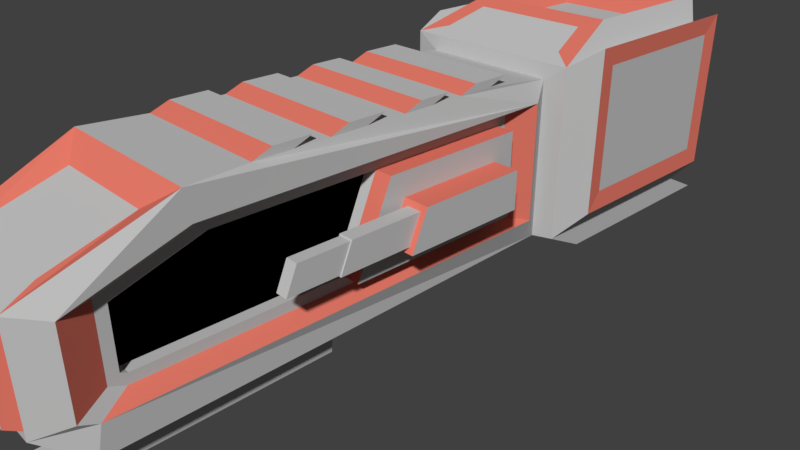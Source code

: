 # Source: frigate.blend  (saved by Blender 2.79.0; exported with 4.5.12 LTS)
import bpy
from mathutils import Matrix  # noqa: F401  (used for matrix-valued properties, if any)

bpy.ops.wm.read_factory_settings(use_empty=True)
scene = bpy.context.scene
scene.name = 'Scene'

# ---- collections
col_collection_1 = bpy.data.collections.new('Collection 1'); scene.collection.children.link(col_collection_1)

# ---- materials (node trees are filled in below, after node groups)
mat_material_002 = bpy.data.materials.new('Material.002')
mat_material_002.alpha_threshold = 0.0
mat_material_002.use_transparent_shadow = False
mat_material_002.diffuse_color = (0.5537, 0.5537, 0.5537, 1.0)
mat_material_002.roughness = 0.5
mat_material_003 = bpy.data.materials.new('Material.003')
mat_material_003.alpha_threshold = 0.0
mat_material_003.use_transparent_shadow = False
mat_material_003.diffuse_color = (0.8, 0.1966, 0.1416, 1.0)
mat_material_003.roughness = 0.5
mat_material_004 = bpy.data.materials.new('Material.004')
mat_material_004.alpha_threshold = 0.0
mat_material_004.use_transparent_shadow = False
mat_material_004.diffuse_color = (0.0, 0.0, 0.0, 1.0)
mat_material_004.roughness = 0.5

# ---- material node trees

# ---- world
world_world = bpy.data.worlds.new('World'); scene.world = world_world
world_world.color = (0.05088, 0.05088, 0.05088)
world_world.use_sun_shadow = False
world_world.sun_shadow_jitter_overblur = 0.0
world_world.cycles.sampling_method = 'MANUAL'

# ---- cameras
cam_camera = bpy.data.cameras.new('Camera')
cam_camera.clip_end = 100.0
cam_camera.lens = 35.0
cam_camera.sensor_width = 32.0
cam_camera.sensor_height = 18.0
cam_camera.ortho_scale = 7.314
cam_camera.dof.focus_distance = 0.0
cam_camera.dof.aperture_fstop = 128.0

# ---- meshes
me_cube = bpy.data.meshes.new('Cube')
me_cube.from_pydata([(-1.0, 0.8629, -0.7322), (-1.0, 0.8629, 0.7917), (0.9996, 0.8629, -0.7322), (0.9996, 0.8629, 0.7917), (-1.216, 1.106, -1.01), (-0.6864, 2.059, 1.296), (1.183, 1.106, -1.01), (0.6871, 2.059, 1.296), (-0.6864, 3.57, 1.296), (0.6871, 3.57, 1.296), (-0.9046, 1.337, 1.294), (0.8811, 1.337, 1.294), (-0.7731, 1.852, 1.485), (0.7675, 1.852, 1.485), (-0.9672, 4.156, 1.57), (0.9679, 4.156, 1.57), (1.183, 1.668, -1.287), (-1.216, 1.668, -1.287), (1.183, 4.465, -1.287), (-1.216, 4.465, -1.287), (1.377, 1.762, 1.149), (1.377, 1.762, -0.4847), (1.377, 3.881, 1.149), (1.377, 3.881, -0.4847), (-1.351, 1.864, -0.5093), (-1.351, 1.864, 1.124), (-1.351, 3.983, -0.5093), (-1.351, 3.983, 1.124), (-1.0, -5.038, 0.3765), (-1.0, -3.764, 0.7917), (0.9996, -3.764, 0.7917), (0.9996, -5.038, 0.3765), (-1.0, -4.835, -0.7322), (-1.0, -5.038, -0.6448), (0.9996, -5.038, -0.6448), (0.9996, -4.835, -0.7322), (-0.8891, 1.082, -1.054), (-0.8891, 1.082, 1.014), (0.8899, 1.082, 1.014), (0.8899, 1.082, -1.054), (0.8793, -5.1, 0.5144), (0.6665, -4.067, 0.9137), (-0.6672, -4.067, 0.9137), (-0.8801, -5.1, 0.5144), (0.8996, 0.1207, 1.13), (-0.9004, -2.6, 1.13), (-0.8801, -5.1, -0.7585), (-0.7072, -4.703, -1.171), (0.7167, -4.713, -1.171), (0.8793, -5.1, -0.7585), (0.8996, -2.6, 1.13), (0.8996, -1.693, 1.13), (0.8996, -0.7863, 1.13), (-0.9004, 0.1207, 1.13), (-0.9004, -0.7863, 1.13), (-0.9004, -1.693, 1.13), (-0.8972, 0.3007, -0.432), (-0.8972, 0.3007, 0.5624), (0.8422, 0.3395, 0.6011), (0.8422, 0.3395, -0.4707), (0.8422, -4.539, 0.2747), (0.8422, -3.538, 0.6011), (-0.8972, -3.532, 0.5624), (-0.8972, -4.5, 0.2466), (-0.8972, -4.5, -0.4125), (-0.8972, -4.455, -0.432), (0.8422, -4.463, -0.4707), (0.8422, -4.539, -0.438), (-0.6672, -5.007, 0.6074), (0.6665, -5.007, 0.6074), (0.8052, -5.394, -0.7317), (-0.8059, -5.394, -0.7317), (-0.6739, -5.525, 0.3652), (0.6732, -5.525, 0.3652), (0.6732, -5.525, -0.6094), (-0.6739, -5.525, -0.6094), (-0.1485, 3.903, -0.6514), (-0.8668, 3.903, 0.3458), (-0.1349, 3.903, 0.874), (0.9386, 3.903, 0.3667), (-0.1349, 3.903, 0.3458), (-0.1485, 3.903, -0.9654), (-1.082, 3.903, -0.8715), (-1.094, 3.903, 0.3458), (-1.094, 3.903, 1.107), (-0.1349, 3.903, 1.107), (1.04, 3.903, 1.086), (1.04, 3.903, 0.3667), (1.01, 3.903, -0.8325), (0.8996, -2.161, 1.13), (-0.9004, -2.161, 1.13), (0.8996, -1.188, 1.13), (-0.9004, -1.188, 1.13), (0.8996, -0.3572, 1.13), (-0.9004, -0.3572, 1.13), (0.8996, -3.066, 1.13), (-0.9004, -3.066, 1.13), (0.8996, -1.926, 1.22), (0.8996, -1.458, 1.22), (0.8996, -0.9523, 1.22), (0.8996, -0.5511, 1.22), (0.8996, -0.122, 1.22), (0.8996, 0.356, 1.22), (0.8996, -2.365, 1.22), (-0.9004, -2.365, 1.22), (-0.9004, -1.458, 1.22), (-0.9004, -0.5511, 1.22), (-0.9004, 0.356, 1.22), (-0.9004, -2.831, 1.22), (-0.9004, -1.926, 1.22), (-0.9004, -0.9523, 1.22), (-0.9004, -0.122, 1.22), (0.8996, -2.831, 1.22), (1.397, 1.535, 1.393), (1.397, 1.535, -0.7282), (1.397, 4.108, 1.393), (1.397, 4.108, -0.7282), (-1.371, 1.637, -0.7534), (-1.371, 1.637, 1.367), (-1.371, 4.21, -0.7534), (-1.371, 4.21, 1.367), (-1.082, 3.903, 0.08192), (-1.216, 3.903, 1.209), (0.1581, 3.903, 1.086), (-0.8668, 3.903, 0.08192), (0.1581, 3.903, 0.3667), (0.1581, 3.903, 0.874), (0.0003545, 3.903, 1.209), (1.183, 3.903, 1.209), (1.01, 3.903, 0.04294), (-0.1485, 3.903, 0.08192), (0.9386, 3.903, 0.04294), (0.0003545, 3.903, 0.874), (0.1912, 3.903, -0.9234), (-1.216, 3.903, -1.01), (-1.216, 3.903, 0.2202), (-0.8668, 3.903, 0.2202), (0.1912, 3.903, 0.04294), (0.1912, 3.903, -0.6514), (1.183, 3.903, 0.2202), (1.183, 3.903, -1.01), (0.0003545, 3.903, -1.114), (0.0003545, 3.903, 0.2202), (0.9386, 3.903, 0.2202), (0.0003545, 3.903, -0.6514), (-0.9316, 4.161, 0.5121), (-0.9316, 4.161, 0.9405), (-0.3139, 4.161, 0.9405), (-0.8668, 4.161, 0.5121), (-0.3139, 4.161, 0.5121), (-0.3139, 4.161, 0.874), (0.3372, 4.161, 0.9195), (0.9876, 4.161, 0.9195), (0.9876, 4.161, 0.5331), (0.3372, 4.161, 0.5331), (0.9386, 4.161, 0.5331), (0.3372, 4.161, 0.874), (-0.3276, 4.161, -0.7052), (-0.9193, 4.161, -0.7052), (-0.9193, 4.161, -0.08441), (-0.8668, 4.161, -0.08441), (-0.3276, 4.161, -0.08441), (-0.3276, 4.161, -0.6514), (0.9546, 4.161, -0.1234), (0.9546, 4.161, -0.6662), (0.3702, 4.161, -0.6662), (0.3702, 4.161, -0.1234), (0.9386, 4.161, -0.1234), (0.3702, 4.161, -0.6514), (-1.094, 4.297, 0.3458), (-1.094, 4.297, 1.107), (-0.1349, 4.297, 1.107), (-0.8668, 4.297, 0.3458), (-0.1349, 4.297, 0.3458), (-0.1349, 4.297, 0.874), (0.1581, 4.297, 1.086), (1.04, 4.297, 1.086), (1.04, 4.297, 0.3667), (0.1581, 4.297, 0.3667), (0.9386, 4.297, 0.3667), (0.1581, 4.297, 0.874), (-0.1485, 4.297, -0.8715), (-1.082, 4.297, -0.8715), (-1.082, 4.297, 0.08192), (-0.8668, 4.297, 0.08192), (-0.1485, 4.297, 0.08192), (-0.1485, 4.297, -0.6514), (1.01, 4.297, 0.04294), (1.01, 4.297, -0.8325), (0.1912, 4.297, -0.9234), (0.1912, 4.297, 0.04294), (0.9386, 4.297, 0.04294), (0.1912, 4.297, -0.6514), (0.8052, -5.394, 0.4875), (0.9996, -3.821, 1.147), (-1.0, -3.821, 1.147), (-0.8059, -5.394, 0.4875), (-1.216, 1.106, 1.209), (1.183, 1.106, 1.209), (-0.9672, 2.083, 1.57), (0.9679, 2.083, 1.57), (0.8422, 0.3395, 0.06519), (0.8422, -4.073, 0.4268), (0.8422, -4.527, -0.443), (0.8422, -4.539, -0.07734), (0.8422, -2.012, -0.4707), (0.8422, -1.546, 0.6011), (0.8422, 0.4662, 0.06519), (0.8422, 0.4662, -0.5975), (0.8422, -4.112, 0.5473), (0.8422, -3.558, 0.7279), (0.8422, -4.578, -0.5595), (0.8422, -4.666, -0.5214), (0.8422, -4.666, -0.07734), (0.8422, -4.666, 0.3667), (0.8422, -2.012, -0.5975), (0.8422, -4.489, -0.5975), (0.8422, 0.4662, 0.7279), (0.8422, -1.546, 0.7279), (1.144, -1.536, -0.1115), (1.144, -1.382, 0.2419), (1.072, 0.0461, 0.06519), (1.072, 0.0461, -0.1774), (1.072, 0.0461, 0.3077), (0.6986, -2.012, -0.4707), (0.6986, -1.546, 0.6011), (0.6986, -4.073, 0.4268), (0.6986, -3.538, 0.6011), (0.6986, -4.527, -0.443), (0.6986, -4.539, -0.438), (0.6986, -4.539, -0.07734), (0.6986, -4.539, 0.2747), (0.6986, -4.463, -0.4707), (-0.8972, -2.012, -0.432), (-0.8972, -1.546, 0.5624), (-0.8972, 0.4662, -0.5975), (-0.8972, 0.4662, 0.7279), (-0.8972, -3.558, 0.7279), (-0.8972, -4.666, 0.3667), (-0.8972, -4.666, -0.5214), (-0.8972, -4.489, -0.5975), (-0.8972, -2.012, -0.5975), (-0.8972, -1.546, 0.7279), (-1.186, -1.52, -0.07358), (-1.186, -1.39, 0.204), (-1.115, 0.007353, -0.1386), (-1.115, 0.007353, 0.269), (-0.7323, -2.012, -0.432), (-0.7323, -1.546, 0.5624), (-0.7323, -3.532, 0.5624), (-0.7323, -4.5, 0.2466), (-0.7323, -4.5, -0.4125), (-0.7323, -4.455, -0.432), (1.072, -2.012, -0.4707), (1.072, -1.546, 0.6011), (1.072, 0.3395, 0.06519), (1.072, 0.3395, -0.4707), (1.072, 0.3395, 0.6011), (-1.115, -2.012, -0.432), (-1.115, -1.546, 0.5624), (-1.115, 0.3007, -0.432), (-1.115, 0.3007, 0.5624), (1.333, -1.536, -0.1115), (1.333, -1.382, 0.2419), (1.405, 0.0461, 0.06519), (1.405, 0.0461, -0.1774), (1.405, 0.0461, 0.3077), (-1.356, -1.52, -0.07358), (-1.356, -1.39, 0.204), (-1.428, 0.007353, -0.1386), (-1.428, 0.007353, 0.269), (1.072, -1.564, -0.1774), (1.072, -1.353, 0.3077), (-1.115, -1.55, -0.1386), (-1.115, -1.359, 0.269), (1.405, -1.564, -0.1774), (1.405, -1.353, 0.3077), (-1.428, -1.55, -0.1386), (-1.428, -1.359, 0.269), (1.161, -2.439, -0.09582), (1.161, -2.299, 0.2262), (-1.203, -2.423, -0.05811), (-1.203, -2.308, 0.1885), (1.316, -2.439, -0.09582), (1.316, -2.299, 0.2262), (-1.339, -2.423, -0.05811), (-1.339, -2.308, 0.1885), (1.144, -2.446, -0.1115), (1.144, -2.293, 0.2419), (-1.186, -2.43, -0.07358), (-1.186, -2.3, 0.204), (1.333, -2.446, -0.1115), (1.333, -2.293, 0.2419), (-1.356, -2.43, -0.07358), (-1.356, -2.3, 0.204), (1.161, -3.082, -0.09582), (1.161, -2.942, 0.2262), (-1.203, -3.066, -0.05811), (-1.203, -2.95, 0.1885), (1.316, -3.082, -0.09582), (1.316, -2.942, 0.2262), (-1.339, -3.066, -0.05811), (-1.339, -2.95, 0.1885), (0.0003544, 1.082, -1.054), (0.279, -4.713, -1.171), (0.7528, -2.109, -1.072), (-0.7431, -2.119, -1.072), (0.1955, -2.109, -1.072), (-0.2897, -4.703, -1.171), (0.9996, -4.909, -1.088), (0.9447, -1.913, -1.071), (-0.2055, -2.119, -1.072), (-1.0, -4.909, -1.088), (-0.0003684, -4.909, -1.088), (-0.9448, -1.913, -1.071), (-6.914e-06, -1.913, -1.071), (0.279, -4.712, -1.369), (0.7167, -4.712, -1.369), (0.7101, -2.108, -1.439), (0.242, -2.108, -1.439), (-0.7072, -4.702, -1.369), (-0.2897, -4.702, -1.369), (-0.6842, -2.118, -1.439), (-0.2699, -2.118, -1.439), (0.1951, -4.713, -1.087), (0.8005, -4.713, -1.087), (-0.7911, -4.703, -1.087), (-0.2058, -4.703, -1.087), (0.2417, -4.712, -1.453), (0.7502, -4.712, -1.453), (-0.7212, -4.702, -1.453), (-0.2701, -4.702, -1.453), (0.3718, -4.709, -1.174), (0.6239, -4.709, -1.174), (-0.5856, -4.699, -1.174), (-0.4112, -4.699, -1.174), (0.3718, -4.708, -1.373), (0.6239, -4.708, -1.373), (-0.5856, -4.698, -1.373), (-0.4112, -4.698, -1.373), (0.3718, -6.145, -1.179), (0.6239, -6.145, -1.179), (-0.5856, -6.135, -1.178), (-0.4112, -6.135, -1.178), (0.3718, -6.145, -1.377), (0.6239, -6.145, -1.377), (-0.5856, -6.135, -1.377), (-0.4112, -6.135, -1.377)], [], [(0, 32, 240, 241, 235), (317, 48, 333, 337), (36, 37, 197, 4), (38, 39, 6, 198), (39, 303, 36, 4, 6), (37, 38, 198, 197), (5, 7, 9, 8), (4, 134, 19, 17), (128, 198, 113, 115), (4, 197, 118, 117), (13, 12, 10, 11), (14, 15, 128, 127, 122), (15, 200, 198, 128), (199, 14, 122, 197), (7, 5, 199, 200), (8, 9, 15, 14), (9, 7, 200, 15), (5, 8, 14, 199), (16, 17, 19, 18), (134, 141, 140, 18, 19), (6, 4, 17, 16), (140, 6, 16, 18), (20, 21, 23, 22), (6, 140, 116, 114), (140, 139, 128, 115, 116), (198, 6, 114, 113), (24, 25, 27, 26), (134, 4, 117, 119), (197, 122, 120, 118), (122, 135, 134, 119, 120), (41, 42, 68, 69), (44, 38, 37, 53), (312, 313, 309, 70, 71), (49, 40, 73, 74), (94, 93, 101, 111), (0, 1, 37, 36), (3, 2, 39, 38), (31, 30, 194, 193), (29, 28, 196, 195), (33, 32, 312, 71), (35, 34, 70, 309), (34, 31, 193, 70), (28, 33, 71, 196), (2, 35, 309, 310, 39), (32, 0, 36, 314, 312), (29, 195, 96, 108, 104, 45, 90, 109, 105, 55, 92, 110, 106, 54, 94, 111, 107, 53, 37, 1), (32, 33, 239, 240), (34, 35, 216, 211, 212), (1, 0, 235, 236), (31, 34, 212, 213, 214), (2, 3, 217, 207, 208), (3, 30, 210, 218, 217), (33, 28, 238, 239), (30, 31, 214, 209, 210), (35, 2, 208, 215, 216), (28, 29, 237, 238), (43, 40, 193, 196), (49, 46, 71, 70), (40, 49, 70, 193), (46, 43, 196, 71), (74, 73, 72, 75), (40, 43, 72, 73), (43, 46, 75, 72), (46, 49, 74, 75), (137, 131, 191, 190), (125, 126, 180, 178), (83, 84, 170, 169), (50, 89, 90, 45), (51, 91, 92, 55), (52, 93, 94, 54), (194, 95, 96, 195), (97, 98, 105, 109), (99, 100, 106, 110), (101, 102, 107, 111), (112, 103, 104, 108), (92, 91, 99, 110), (101, 93, 52, 100, 99, 91, 51, 98, 97, 89, 50, 103, 112, 95, 194, 30, 3, 38, 44, 102), (90, 89, 97, 109), (50, 45, 104, 103), (51, 55, 105, 98), (52, 54, 106, 100), (96, 95, 112, 108), (44, 53, 107, 102), (21, 20, 113, 114), (22, 23, 116, 115), (20, 22, 115, 113), (23, 21, 114, 116), (25, 24, 117, 118), (26, 27, 120, 119), (27, 25, 118, 120), (24, 26, 119, 117), (88, 133, 189, 188), (84, 83, 135, 122), (85, 84, 122, 127), (77, 80, 142, 136), (80, 78, 132, 142), (83, 77, 136, 135), (78, 85, 127, 132), (86, 123, 127, 128), (87, 86, 128, 139), (125, 79, 143, 142), (126, 125, 142, 132), (123, 126, 132, 127), (79, 87, 139, 143), (82, 81, 141, 134), (121, 82, 134, 135), (130, 124, 136, 142), (76, 130, 142, 144), (81, 76, 144, 141), (124, 121, 135, 136), (88, 129, 139, 140), (133, 88, 140, 141), (131, 137, 142, 143), (137, 138, 144, 142), (138, 133, 141, 144), (129, 131, 143, 139), (168, 166, 167, 163, 164, 165), (160, 161, 162, 157, 158, 159), (150, 149, 148, 145, 146, 147), (154, 156, 151, 152, 153, 155), (84, 85, 171, 170), (126, 123, 175, 180), (81, 82, 182, 181), (138, 137, 190, 192), (80, 77, 172, 173), (87, 79, 179, 177), (82, 121, 183, 182), (133, 138, 192, 189), (78, 80, 173, 174), (124, 130, 185, 184), (131, 129, 187, 191), (77, 83, 169, 172), (123, 86, 176, 175), (130, 76, 186, 185), (85, 78, 174, 171), (86, 87, 177, 176), (76, 81, 181, 186), (129, 88, 188, 187), (79, 125, 178, 179), (121, 124, 184, 183), (146, 145, 169, 170), (147, 146, 170, 171), (148, 149, 173, 172), (149, 150, 174, 173), (145, 148, 172, 169), (150, 147, 171, 174), (152, 151, 175, 176), (153, 152, 176, 177), (154, 155, 179, 178), (156, 154, 178, 180), (151, 156, 180, 175), (155, 153, 177, 179), (158, 157, 181, 182), (159, 158, 182, 183), (161, 160, 184, 185), (162, 161, 185, 186), (157, 162, 186, 181), (160, 159, 183, 184), (164, 163, 187, 188), (165, 164, 188, 189), (167, 166, 190, 191), (166, 168, 192, 190), (168, 165, 189, 192), (163, 167, 191, 187), (41, 69, 193, 194), (42, 41, 194, 195), (68, 42, 195, 196), (69, 68, 196, 193), (11, 10, 197, 198), (12, 13, 200, 199), (13, 11, 198, 200), (10, 12, 199, 197), (29, 1, 236, 242, 237), (67, 203, 228, 229), (205, 59, 256, 253), (201, 59, 208, 207), (202, 61, 210, 209), (203, 67, 212, 211), (204, 60, 214, 213), (205, 66, 216, 215), (58, 201, 207, 217), (60, 202, 209, 214), (206, 58, 217, 218), (66, 203, 211, 216), (67, 204, 213, 212), (59, 205, 215, 208), (61, 206, 218, 210), (223, 272, 276, 266), (206, 205, 253, 254), (59, 201, 255, 256), (58, 206, 254, 257), (201, 58, 257, 255), (226, 231, 230, 229, 228, 232, 224, 225, 227), (204, 67, 229, 230), (205, 206, 225, 224), (202, 60, 231, 226), (60, 204, 230, 231), (66, 205, 224, 232), (206, 61, 227, 225), (61, 202, 226, 227), (203, 66, 232, 228), (233, 234, 259, 258), (63, 62, 249, 250), (56, 57, 236, 235), (62, 63, 238, 237), (64, 65, 240, 239), (63, 64, 239, 238), (233, 56, 235, 241), (234, 62, 237, 242), (65, 233, 241, 240), (57, 234, 242, 236), (245, 273, 277, 269), (56, 233, 258, 260), (57, 56, 260, 261), (234, 57, 261, 259), (249, 248, 247, 252, 251, 250), (234, 233, 247, 248), (233, 65, 252, 247), (65, 64, 251, 252), (62, 234, 248, 249), (64, 63, 250, 251), (271, 272, 254, 253), (221, 222, 256, 255), (223, 221, 255, 257), (272, 223, 257, 254), (222, 271, 253, 256), (274, 273, 258, 259), (245, 246, 261, 260), (273, 245, 260, 258), (246, 274, 259, 261), (264, 266, 276, 275, 265), (222, 221, 264, 265), (271, 222, 265, 275), (221, 223, 266, 264), (219, 262, 291, 287), (270, 269, 277, 278), (267, 243, 289, 293), (274, 246, 270, 278), (246, 245, 269, 270), (219, 220, 272, 271), (244, 243, 273, 274), (263, 262, 275, 276), (220, 263, 276, 272), (262, 219, 271, 275), (267, 268, 278, 277), (243, 267, 277, 273), (268, 244, 274, 278), (286, 285, 301, 302), (282, 286, 302, 298), (262, 263, 292, 291), (220, 219, 287, 288), (244, 268, 294, 290), (268, 267, 293, 294), (263, 220, 288, 292), (243, 244, 290, 289), (279, 280, 288, 287), (282, 281, 289, 290), (284, 283, 291, 292), (280, 284, 292, 288), (283, 279, 287, 291), (285, 286, 294, 293), (281, 285, 293, 289), (286, 282, 290, 294), (296, 295, 299, 300), (297, 298, 302, 301), (284, 280, 296, 300), (281, 282, 298, 297), (285, 281, 297, 301), (279, 283, 299, 295), (283, 284, 300, 299), (280, 279, 295, 296), (303, 315, 314, 36), (39, 310, 315, 303), (311, 327, 331, 323), (324, 325, 309, 313), (325, 305, 310, 309), (305, 307, 315, 310), (307, 324, 313, 315), (326, 327, 313, 312), (306, 326, 312, 314), (311, 306, 314, 315), (327, 311, 315, 313), (323, 331, 330, 322), (318, 329, 328, 319), (326, 306, 322, 330), (324, 307, 319, 328), (305, 325, 329, 318), (306, 311, 323, 322), (308, 47, 334, 335), (307, 305, 318, 319), (304, 48, 325, 324), (47, 308, 327, 326), (317, 316, 328, 329), (321, 320, 330, 331), (308, 321, 331, 327), (316, 304, 324, 328), (48, 317, 329, 325), (320, 47, 326, 330), (332, 336, 344, 340), (334, 338, 346, 342), (321, 308, 335, 339), (316, 317, 337, 336), (48, 304, 332, 333), (47, 320, 338, 334), (304, 316, 336, 332), (320, 321, 339, 338), (341, 340, 344, 345), (343, 342, 346, 347), (338, 339, 347, 346), (335, 334, 342, 343), (337, 333, 341, 345), (339, 335, 343, 347), (336, 337, 345, 344), (333, 332, 340, 341)])
me_cube.polygons.foreach_set('material_index', [1, 0, 0, 0, 0, 0, 0, 0, 0, 0, 0, 0, 0, 0, 0, 1, 1, 1, 0, 0, 0, 0, 0, 0, 0, 0, 0, 0, 0, 0, 0, 0, 0, 1, 1, 0, 0, 0, 0, 0, 0, 0, 0, 0, 0, 0, 0, 0, 1, 1, 1, 0, 1, 0, 1, 1, 0, 0, 0, 0, 0, 1, 1, 1, 0, 0, 0, 0, 0, 0, 0, 0, 0, 0, 0, 1, 0, 1, 0, 0, 0, 1, 0, 1, 1, 1, 1, 1, 1, 1, 1, 0, 0, 0, 0, 0, 0, 0, 0, 0, 0, 0, 0, 0, 0, 0, 0, 0, 0, 0, 0, 0, 0, 0, 0, 0, 2, 2, 2, 2, 0, 0, 0, 0, 0, 0, 0, 0, 0, 0, 0, 0, 0, 0, 0, 0, 0, 0, 0, 0, 0, 0, 0, 0, 0, 0, 0, 0, 0, 0, 0, 0, 0, 0, 0, 0, 0, 0, 0, 0, 0, 0, 0, 0, 1, 1, 1, 0, 0, 1, 1, 1, 0, 0, 0, 0, 0, 0, 0, 0, 0, 0, 0, 0, 0, 0, 0, 1, 1, 1, 1, 1, 2, 0, 0, 0, 0, 0, 0, 0, 0, 1, 0, 0, 0, 0, 0, 0, 0, 0, 0, 0, 0, 1, 1, 2, 0, 0, 0, 0, 0, 0, 0, 0, 0, 0, 0, 0, 0, 0, 0, 1, 1, 1, 0, 0, 0, 1, 1, 1, 1, 1, 1, 1, 1, 1, 1, 0, 0, 0, 0, 0, 0, 0, 0, 0, 0, 0, 0, 0, 0, 0, 0, 0, 0, 0, 0, 0, 0, 0, 0, 0, 0, 0, 0, 0, 0, 0, 0, 0, 0, 0, 0, 0, 0, 0, 0, 0, 0, 0, 1, 1, 1, 1, 1, 1, 1, 1, 0, 0, 0, 0, 0, 0, 0, 0, 0, 0, 0, 0, 0, 0, 0, 0])
me_cube.materials.append(mat_material_002)
me_cube.materials.append(mat_material_003)
me_cube.materials.append(mat_material_004)
me_cube.use_remesh_preserve_volume = False
me_cube.use_remesh_preserve_attributes = False
me_cube.use_mirror_vertex_groups = False
me_cube.update()

# ---- objects
ob_frigate = bpy.data.objects.new('Frigate', me_cube)
ob_camera = bpy.data.objects.new('Camera', cam_camera)

# ---- transforms, parenting, visibility, modifiers, constraints
ob_frigate.location = (0.4601, 0.5236, 1.265)
ob_frigate.lineart.crease_threshold = 0.0
ob_camera.location = (7.481, -6.508, 5.344)
ob_camera.rotation_euler = (1.109, 0.0, 0.8149)
ob_camera.lock_rotations_4d = False
ob_camera.empty_display_type = 'ARROWS'
ob_camera.color = (0.0, 0.0, 0.0, 0.0)
ob_camera.display_type = 'WIRE'
ob_camera.lineart.crease_threshold = 0.0

# ---- collection membership
col_collection_1.objects.link(ob_frigate)
col_collection_1.objects.link(ob_camera)

# ---- scene / render settings (as saved in the file)
scene.camera = ob_camera
scene.frame_start = 1; scene.frame_end = 250; scene.frame_set(0)
scene.render.engine = 'BLENDER_EEVEE_NEXT'
scene.render.resolution_percentage = 50
scene.render.dither_intensity = 0.0
scene.cycles.use_denoising = False
scene.cycles.samples = 128
scene.cycles.sampling_pattern = 'TABULATED_SOBOL'
scene.cycles.use_adaptive_sampling = False
scene.cycles.use_light_tree = False
scene.cycles.blur_glossy = 0.0
scene.cycles.sample_clamp_indirect = 0.0
scene.view_settings.view_transform = 'Standard'
bpy.context.view_layer.update()

# ---- added for rendering (the .blend has no usable light): sun
light_auto_sun = bpy.data.lights.new('AutoSun', 'SUN')
light_auto_sun.energy = 3.0
light_auto_sun.angle = 0.0523599
ob_auto_sun = bpy.data.objects.new('AutoSun', light_auto_sun)
scene.collection.objects.link(ob_auto_sun)
ob_auto_sun.rotation_euler = (0.872665, 0.174533, 0.523599)
bpy.context.view_layer.update()
